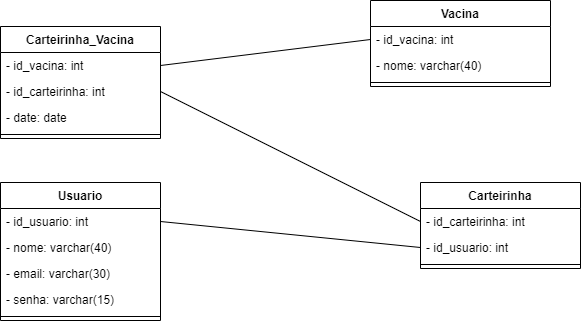

The diagram above was exported from draw.io. Its source (the exported page's mxGraphModel, read from the mxfile embedded in the PNG):
<mxGraphModel dx="868" dy="434" grid="1" gridSize="10" guides="1" tooltips="1" connect="1" arrows="1" fold="1" page="1" pageScale="1" pageWidth="827" pageHeight="1169" math="0" shadow="0">
  <root>
    <mxCell id="0" />
    <mxCell id="1" parent="0" />
    <mxCell id="ba_KtL-qDADPluagQ7ZL-1" value="Carteirinha_Vacina" style="swimlane;fontStyle=1;align=center;verticalAlign=top;childLayout=stackLayout;horizontal=1;startSize=26;horizontalStack=0;resizeParent=1;resizeParentMax=0;resizeLast=0;collapsible=1;marginBottom=0;" parent="1" vertex="1">
      <mxGeometry x="130" y="96" width="160" height="112" as="geometry" />
    </mxCell>
    <mxCell id="ba_KtL-qDADPluagQ7ZL-2" value="- id_vacina: int" style="text;strokeColor=none;fillColor=none;align=left;verticalAlign=top;spacingLeft=4;spacingRight=4;overflow=hidden;rotatable=0;points=[[0,0.5],[1,0.5]];portConstraint=eastwest;" parent="ba_KtL-qDADPluagQ7ZL-1" vertex="1">
      <mxGeometry y="26" width="160" height="26" as="geometry" />
    </mxCell>
    <mxCell id="ba_KtL-qDADPluagQ7ZL-17" value="- id_carteirinha: int" style="text;strokeColor=none;fillColor=none;align=left;verticalAlign=top;spacingLeft=4;spacingRight=4;overflow=hidden;rotatable=0;points=[[0,0.5],[1,0.5]];portConstraint=eastwest;" parent="ba_KtL-qDADPluagQ7ZL-1" vertex="1">
      <mxGeometry y="52" width="160" height="26" as="geometry" />
    </mxCell>
    <mxCell id="ba_KtL-qDADPluagQ7ZL-18" value="- date: date" style="text;strokeColor=none;fillColor=none;align=left;verticalAlign=top;spacingLeft=4;spacingRight=4;overflow=hidden;rotatable=0;points=[[0,0.5],[1,0.5]];portConstraint=eastwest;" parent="ba_KtL-qDADPluagQ7ZL-1" vertex="1">
      <mxGeometry y="78" width="160" height="26" as="geometry" />
    </mxCell>
    <mxCell id="ba_KtL-qDADPluagQ7ZL-3" value="" style="line;strokeWidth=1;fillColor=none;align=left;verticalAlign=middle;spacingTop=-1;spacingLeft=3;spacingRight=3;rotatable=0;labelPosition=right;points=[];portConstraint=eastwest;" parent="ba_KtL-qDADPluagQ7ZL-1" vertex="1">
      <mxGeometry y="104" width="160" height="8" as="geometry" />
    </mxCell>
    <mxCell id="ba_KtL-qDADPluagQ7ZL-5" value="Usuario" style="swimlane;fontStyle=1;align=center;verticalAlign=top;childLayout=stackLayout;horizontal=1;startSize=26;horizontalStack=0;resizeParent=1;resizeParentMax=0;resizeLast=0;collapsible=1;marginBottom=0;" parent="1" vertex="1">
      <mxGeometry x="130" y="252" width="160" height="138" as="geometry" />
    </mxCell>
    <mxCell id="ba_KtL-qDADPluagQ7ZL-6" value="- id_usuario: int" style="text;strokeColor=none;fillColor=none;align=left;verticalAlign=top;spacingLeft=4;spacingRight=4;overflow=hidden;rotatable=0;points=[[0,0.5],[1,0.5]];portConstraint=eastwest;" parent="ba_KtL-qDADPluagQ7ZL-5" vertex="1">
      <mxGeometry y="26" width="160" height="26" as="geometry" />
    </mxCell>
    <mxCell id="ba_KtL-qDADPluagQ7ZL-21" value="- nome: varchar(40)" style="text;strokeColor=none;fillColor=none;align=left;verticalAlign=top;spacingLeft=4;spacingRight=4;overflow=hidden;rotatable=0;points=[[0,0.5],[1,0.5]];portConstraint=eastwest;" parent="ba_KtL-qDADPluagQ7ZL-5" vertex="1">
      <mxGeometry y="52" width="160" height="26" as="geometry" />
    </mxCell>
    <mxCell id="ba_KtL-qDADPluagQ7ZL-19" value="- email: varchar(30)" style="text;strokeColor=none;fillColor=none;align=left;verticalAlign=top;spacingLeft=4;spacingRight=4;overflow=hidden;rotatable=0;points=[[0,0.5],[1,0.5]];portConstraint=eastwest;" parent="ba_KtL-qDADPluagQ7ZL-5" vertex="1">
      <mxGeometry y="78" width="160" height="26" as="geometry" />
    </mxCell>
    <mxCell id="ba_KtL-qDADPluagQ7ZL-20" value="- senha: varchar(15)" style="text;strokeColor=none;fillColor=none;align=left;verticalAlign=top;spacingLeft=4;spacingRight=4;overflow=hidden;rotatable=0;points=[[0,0.5],[1,0.5]];portConstraint=eastwest;" parent="ba_KtL-qDADPluagQ7ZL-5" vertex="1">
      <mxGeometry y="104" width="160" height="26" as="geometry" />
    </mxCell>
    <mxCell id="ba_KtL-qDADPluagQ7ZL-7" value="" style="line;strokeWidth=1;fillColor=none;align=left;verticalAlign=middle;spacingTop=-1;spacingLeft=3;spacingRight=3;rotatable=0;labelPosition=right;points=[];portConstraint=eastwest;" parent="ba_KtL-qDADPluagQ7ZL-5" vertex="1">
      <mxGeometry y="130" width="160" height="8" as="geometry" />
    </mxCell>
    <mxCell id="ba_KtL-qDADPluagQ7ZL-9" value="Vacina" style="swimlane;fontStyle=1;align=center;verticalAlign=top;childLayout=stackLayout;horizontal=1;startSize=26;horizontalStack=0;resizeParent=1;resizeParentMax=0;resizeLast=0;collapsible=1;marginBottom=0;" parent="1" vertex="1">
      <mxGeometry x="500" y="70" width="180" height="86" as="geometry" />
    </mxCell>
    <mxCell id="ba_KtL-qDADPluagQ7ZL-10" value="- id_vacina: int" style="text;strokeColor=none;fillColor=none;align=left;verticalAlign=top;spacingLeft=4;spacingRight=4;overflow=hidden;rotatable=0;points=[[0,0.5],[1,0.5]];portConstraint=eastwest;" parent="ba_KtL-qDADPluagQ7ZL-9" vertex="1">
      <mxGeometry y="26" width="180" height="26" as="geometry" />
    </mxCell>
    <mxCell id="ba_KtL-qDADPluagQ7ZL-26" value="- nome: varchar(40)" style="text;strokeColor=none;fillColor=none;align=left;verticalAlign=top;spacingLeft=4;spacingRight=4;overflow=hidden;rotatable=0;points=[[0,0.5],[1,0.5]];portConstraint=eastwest;" parent="ba_KtL-qDADPluagQ7ZL-9" vertex="1">
      <mxGeometry y="52" width="180" height="26" as="geometry" />
    </mxCell>
    <mxCell id="ba_KtL-qDADPluagQ7ZL-11" value="" style="line;strokeWidth=1;fillColor=none;align=left;verticalAlign=middle;spacingTop=-1;spacingLeft=3;spacingRight=3;rotatable=0;labelPosition=right;points=[];portConstraint=eastwest;" parent="ba_KtL-qDADPluagQ7ZL-9" vertex="1">
      <mxGeometry y="78" width="180" height="8" as="geometry" />
    </mxCell>
    <mxCell id="ba_KtL-qDADPluagQ7ZL-13" value="Carteirinha" style="swimlane;fontStyle=1;align=center;verticalAlign=top;childLayout=stackLayout;horizontal=1;startSize=26;horizontalStack=0;resizeParent=1;resizeParentMax=0;resizeLast=0;collapsible=1;marginBottom=0;" parent="1" vertex="1">
      <mxGeometry x="550" y="252" width="160" height="86" as="geometry" />
    </mxCell>
    <mxCell id="ba_KtL-qDADPluagQ7ZL-14" value="- id_carteirinha: int" style="text;strokeColor=none;fillColor=none;align=left;verticalAlign=top;spacingLeft=4;spacingRight=4;overflow=hidden;rotatable=0;points=[[0,0.5],[1,0.5]];portConstraint=eastwest;" parent="ba_KtL-qDADPluagQ7ZL-13" vertex="1">
      <mxGeometry y="26" width="160" height="26" as="geometry" />
    </mxCell>
    <mxCell id="ba_KtL-qDADPluagQ7ZL-22" value="- id_usuario: int" style="text;strokeColor=none;fillColor=none;align=left;verticalAlign=top;spacingLeft=4;spacingRight=4;overflow=hidden;rotatable=0;points=[[0,0.5],[1,0.5]];portConstraint=eastwest;" parent="ba_KtL-qDADPluagQ7ZL-13" vertex="1">
      <mxGeometry y="52" width="160" height="26" as="geometry" />
    </mxCell>
    <mxCell id="ba_KtL-qDADPluagQ7ZL-15" value="" style="line;strokeWidth=1;fillColor=none;align=left;verticalAlign=middle;spacingTop=-1;spacingLeft=3;spacingRight=3;rotatable=0;labelPosition=right;points=[];portConstraint=eastwest;" parent="ba_KtL-qDADPluagQ7ZL-13" vertex="1">
      <mxGeometry y="78" width="160" height="8" as="geometry" />
    </mxCell>
    <mxCell id="ba_KtL-qDADPluagQ7ZL-27" value="" style="endArrow=none;html=1;exitX=1;exitY=0.5;exitDx=0;exitDy=0;entryX=0;entryY=0.5;entryDx=0;entryDy=0;" parent="1" source="ba_KtL-qDADPluagQ7ZL-2" target="ba_KtL-qDADPluagQ7ZL-10" edge="1">
      <mxGeometry width="50" height="50" relative="1" as="geometry">
        <mxPoint x="460" y="326" as="sourcePoint" />
        <mxPoint x="510" y="276" as="targetPoint" />
      </mxGeometry>
    </mxCell>
    <mxCell id="ba_KtL-qDADPluagQ7ZL-28" value="" style="endArrow=none;html=1;entryX=1;entryY=0.5;entryDx=0;entryDy=0;exitX=0;exitY=0.5;exitDx=0;exitDy=0;" parent="1" source="ba_KtL-qDADPluagQ7ZL-14" target="ba_KtL-qDADPluagQ7ZL-17" edge="1">
      <mxGeometry width="50" height="50" relative="1" as="geometry">
        <mxPoint x="460" y="326" as="sourcePoint" />
        <mxPoint x="510" y="276" as="targetPoint" />
      </mxGeometry>
    </mxCell>
    <mxCell id="ba_KtL-qDADPluagQ7ZL-29" value="" style="endArrow=none;html=1;entryX=0;entryY=0.5;entryDx=0;entryDy=0;exitX=1;exitY=0.5;exitDx=0;exitDy=0;" parent="1" source="ba_KtL-qDADPluagQ7ZL-6" target="ba_KtL-qDADPluagQ7ZL-22" edge="1">
      <mxGeometry width="50" height="50" relative="1" as="geometry">
        <mxPoint x="460" y="326" as="sourcePoint" />
        <mxPoint x="510" y="276" as="targetPoint" />
      </mxGeometry>
    </mxCell>
  </root>
</mxGraphModel>